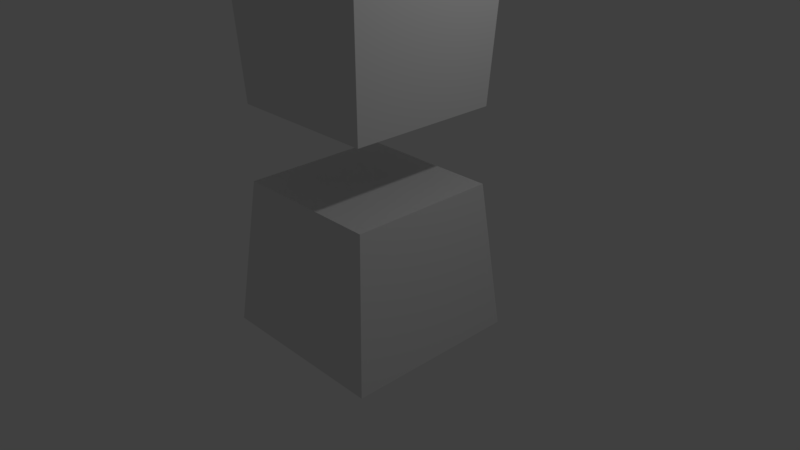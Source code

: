 # Source: Mission.blend  (saved by Blender 2.78.0; exported with 4.5.12 LTS)
import bpy
from mathutils import Matrix  # noqa: F401  (used for matrix-valued properties, if any)

bpy.ops.wm.read_factory_settings(use_empty=True)
scene = bpy.context.scene
scene.name = 'Scene'

# ---- collections
col_collection_1 = bpy.data.collections.new('Collection 1'); scene.collection.children.link(col_collection_1)

# ---- materials (node trees are filled in below, after node groups)
mat_material = bpy.data.materials.new('Material')
mat_material.alpha_threshold = 0.0
mat_material.use_transparent_shadow = False
mat_material.roughness = 0.5
mat_material.line_color = (0.0, 0.0, 0.0, 1.0)

# ---- material node trees

# ---- world
world_world = bpy.data.worlds.new('World'); scene.world = world_world
world_world.color = (0.05088, 0.05088, 0.05088)
world_world.use_sun_shadow = False
world_world.sun_shadow_jitter_overblur = 0.0
world_world.cycles.sampling_method = 'MANUAL'

# ---- cameras
cam_camera = bpy.data.cameras.new('Camera')
cam_camera.clip_end = 100.0
cam_camera.lens = 35.0
cam_camera.sensor_width = 32.0
cam_camera.sensor_height = 18.0
cam_camera.ortho_scale = 7.314
cam_camera.dof.focus_distance = 0.0
cam_camera.dof.aperture_fstop = 128.0

# ---- lights
light_lamp = bpy.data.lights.new('Lamp', 'POINT')
light_lamp.transmission_factor = 0.0
light_lamp.cutoff_distance = 30.0
light_lamp.energy = 100.0
light_lamp.shadow_buffer_clip_start = 1.001
light_lamp.shadow_soft_size = 0.1
light_lamp.shadow_maximum_resolution = 0.006
light_lamp.use_absolute_resolution = True

# ---- meshes
me_cube = bpy.data.meshes.new('Cube')
me_cube.from_pydata([(1.2, 1.2, -1.0), (1.2, -1.2, -1.0), (-1.2, -1.2, -1.0), (-1.2, 1.2, -1.0), (1.0, 1.0, 1.0), (1.0, -1.0, 1.0), (-1.0, -1.0, 1.0), (-1.0, 1.0, 1.0), (-1.0, -1.0, 2.0), (-1.2, -1.2, 6.0), (-1.0, 1.0, 2.0), (-1.2, 1.2, 6.0), (1.0, -1.0, 2.0), (1.2, -1.2, 6.0), (1.0, 1.0, 2.0), (1.2, 1.2, 6.0)], [], [(0, 1, 2, 3), (4, 7, 6, 5), (0, 4, 5, 1), (1, 5, 6, 2), (2, 6, 7, 3), (4, 0, 3, 7), (8, 9, 11, 10), (10, 11, 15, 14), (14, 15, 13, 12), (12, 13, 9, 8), (10, 14, 12, 8), (15, 11, 9, 13)])
me_cube.materials.append(mat_material)
me_cube.use_remesh_preserve_volume = False
me_cube.use_remesh_preserve_attributes = False
me_cube.use_mirror_vertex_groups = False
me_cube.update()

# ---- objects
ob_cube = bpy.data.objects.new('Cube', me_cube)
ob_lamp = bpy.data.objects.new('Lamp', light_lamp)
ob_camera = bpy.data.objects.new('Camera', cam_camera)

# ---- transforms, parenting, visibility, modifiers, constraints
ob_cube.location = (0.0, 0.0, 0.0)
ob_cube.lock_rotations_4d = False
ob_cube.empty_display_type = 'ARROWS'
ob_cube.lineart.crease_threshold = 0.0
ob_lamp.location = (4.076, 1.005, 5.904)
ob_lamp.rotation_euler = (0.6503, 0.05522, 1.866)
ob_lamp.lock_rotations_4d = False
ob_lamp.empty_display_type = 'ARROWS'
ob_lamp.color = (0.0, 0.0, 0.0, 0.0)
ob_lamp.lineart.crease_threshold = 0.0
ob_camera.location = (7.481, -6.508, 5.344)
ob_camera.rotation_euler = (1.109, 0.0, 0.8149)
ob_camera.lock_rotations_4d = False
ob_camera.empty_display_type = 'ARROWS'
ob_camera.color = (0.0, 0.0, 0.0, 0.0)
ob_camera.display_type = 'WIRE'
ob_camera.lineart.crease_threshold = 0.0

# ---- collection membership
col_collection_1.objects.link(ob_cube)
col_collection_1.objects.link(ob_lamp)
col_collection_1.objects.link(ob_camera)

# ---- scene / render settings (as saved in the file)
scene.camera = ob_camera
scene.frame_start = 1; scene.frame_end = 250; scene.frame_set(1)
scene.render.engine = 'BLENDER_EEVEE_NEXT'
scene.render.resolution_percentage = 50
scene.render.dither_intensity = 0.0
scene.cycles.use_denoising = False
scene.cycles.samples = 128
scene.cycles.sampling_pattern = 'TABULATED_SOBOL'
scene.cycles.light_sampling_threshold = 0.0
scene.cycles.use_adaptive_sampling = False
scene.cycles.use_light_tree = False
scene.cycles.blur_glossy = 0.0
scene.cycles.sample_clamp_indirect = 0.0
scene.view_settings.view_transform = 'Standard'
bpy.context.view_layer.update()
